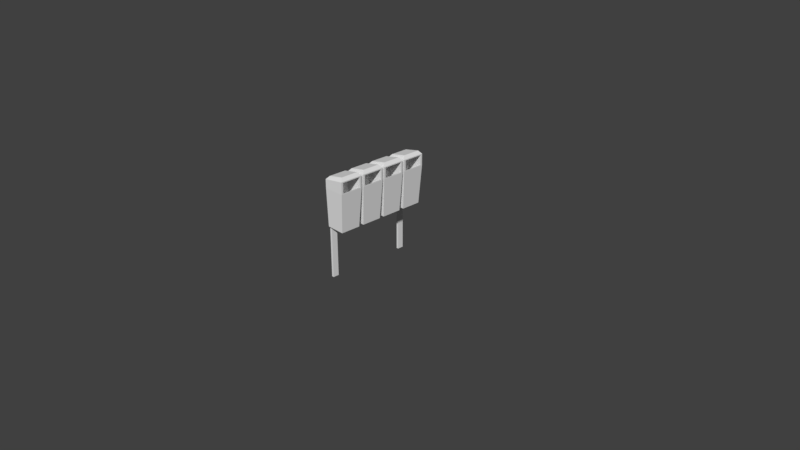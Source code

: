 # Source: lixeira.blend  (saved by Blender 2.79.0; exported with 4.5.12 LTS)
import bpy
from mathutils import Matrix  # noqa: F401  (used for matrix-valued properties, if any)

bpy.ops.wm.read_factory_settings(use_empty=True)
scene = bpy.context.scene
scene.name = 'Scene'

# ---- collections
col_collection_1 = bpy.data.collections.new('Collection 1'); scene.collection.children.link(col_collection_1)

# ---- materials (node trees are filled in below, after node groups)
mat_lixeira = bpy.data.materials.new('lixeira')
mat_lixeira.alpha_threshold = 0.0
mat_lixeira.use_transparent_shadow = False
mat_lixeira.roughness = 0.5

# ---- material node trees

# ---- world
world_world = bpy.data.worlds.new('World'); scene.world = world_world
world_world.color = (0.05088, 0.05088, 0.05088)
world_world.use_sun_shadow = False
world_world.sun_shadow_jitter_overblur = 0.0
world_world.cycles.sampling_method = 'MANUAL'

# ---- cameras
cam_camera = bpy.data.cameras.new('Camera')
cam_camera.clip_end = 100.0
cam_camera.lens = 35.0
cam_camera.sensor_width = 32.0
cam_camera.sensor_height = 18.0
cam_camera.ortho_scale = 7.314
cam_camera.dof.focus_distance = 0.0
cam_camera.dof.aperture_fstop = 128.0

# ---- meshes
me_cube_002 = bpy.data.meshes.new('Cube.002')
me_cube_002.from_pydata([(0.01444, -0.08198, 0.1043), (0.01444, -0.1016, 0.61), (0.01444, 0.1792, 0.1043), (0.01444, 0.1988, 0.61), (0.2597, -0.08198, 0.1043), (0.2965, -0.1016, 0.61), (0.2597, 0.1792, 0.1043), (0.2965, 0.1988, 0.61), (0.01444, -0.1016, 0.7192), (0.01444, 0.1988, 0.7192), (0.2965, -0.1016, 0.7655), (0.2965, 0.1988, 0.7655), (0.04874, -0.06503, 0.7601), (0.04874, 0.1623, 0.7601), (0.2622, -0.06503, 0.8064), (0.2622, 0.1623, 0.8064), (0.2965, 0.1735, 0.6231), (0.2965, -0.07622, 0.6231), (0.2965, 0.1735, 0.7524), (0.2965, -0.07622, 0.7524), (0.08571, 0.1735, 0.447), (0.08571, -0.07622, 0.447), (0.08571, 0.1735, 0.7213), (0.08571, -0.07622, 0.7213), (0.01444, 0.2455, 0.1043), (0.01444, 0.2259, 0.61), (0.01444, 0.5067, 0.1043), (0.01444, 0.5263, 0.61), (0.2597, 0.2455, 0.1043), (0.2965, 0.2259, 0.61), (0.2597, 0.5067, 0.1043), (0.2965, 0.5263, 0.61), (0.01444, 0.2259, 0.7192), (0.01444, 0.5263, 0.7192), (0.2965, 0.2259, 0.7655), (0.2965, 0.5263, 0.7655), (0.04874, 0.2625, 0.7601), (0.04874, 0.4898, 0.7601), (0.2622, 0.2625, 0.8064), (0.2622, 0.4898, 0.8064), (0.2965, 0.501, 0.6231), (0.2965, 0.2513, 0.6231), (0.2965, 0.501, 0.7524), (0.2965, 0.2513, 0.7524), (0.08571, 0.501, 0.447), (0.08571, 0.2513, 0.447), (0.08571, 0.501, 0.7213), (0.08571, 0.2513, 0.7213), (0.01444, 0.5689, 0.1043), (0.01444, 0.5493, 0.61), (0.01444, 0.8301, 0.1043), (0.01444, 0.8497, 0.61), (0.2597, 0.5689, 0.1043), (0.2965, 0.5493, 0.61), (0.2597, 0.8301, 0.1043), (0.2965, 0.8497, 0.61), (0.01444, 0.5493, 0.7192), (0.01444, 0.8497, 0.7192), (0.2965, 0.5493, 0.7655), (0.2965, 0.8497, 0.7655), (0.04874, 0.5858, 0.7601), (0.04874, 0.8131, 0.7601), (0.2622, 0.5858, 0.8064), (0.2622, 0.8131, 0.8064), (0.2965, 0.8243, 0.6231), (0.2965, 0.5746, 0.6231), (0.2965, 0.8243, 0.7524), (0.2965, 0.5746, 0.7524), (0.08571, 0.8243, 0.447), (0.08571, 0.5746, 0.447), (0.08571, 0.8243, 0.7213), (0.08571, 0.5746, 0.7213), (0.01444, 0.8943, 0.1043), (0.01444, 0.8747, 0.61), (0.01444, 1.155, 0.1043), (0.01444, 1.175, 0.61), (0.2597, 0.8943, 0.1043), (0.2965, 0.8747, 0.61), (0.2597, 1.155, 0.1043), (0.2965, 1.175, 0.61), (0.01444, 0.8747, 0.7192), (0.01444, 1.175, 0.7192), (0.2965, 0.8747, 0.7655), (0.2965, 1.175, 0.7655), (0.04874, 0.9112, 0.7601), (0.04874, 1.139, 0.7601), (0.2622, 0.9112, 0.8064), (0.2622, 1.139, 0.8064), (0.2965, 1.15, 0.6231), (0.2965, 0.9001, 0.6231), (0.2965, 1.15, 0.7524), (0.2965, 0.9001, 0.7524), (0.08571, 1.15, 0.447), (0.08571, 0.9001, 0.447), (0.08571, 1.15, 0.7213), (0.08571, 0.9001, 0.7213), (-0.01444, -0.03976, -0.6002), (-0.01444, -0.03976, 0.6002), (-0.01444, 0.03976, -0.6002), (-0.01444, 0.03976, 0.6002), (0.01444, -0.03976, -0.6002), (0.01444, -0.03976, 0.6002), (0.01444, 0.03976, -0.6002), (0.01444, 0.03976, 0.6002), (-0.01444, 1.04, -0.6002), (-0.01444, 1.04, 0.6002), (-0.01444, 1.119, -0.6002), (-0.01444, 1.119, 0.6002), (0.01444, 1.04, -0.6002), (0.01444, 1.04, 0.6002), (0.01444, 1.119, -0.6002), (0.01444, 1.119, 0.6002), (-0.01444, 1.04, 0.4352), (-0.01444, 0.03976, 0.4352), (-0.01444, 1.04, 0.5671), (-0.01444, 0.03976, 0.5671), (0.01444, 1.04, 0.4352), (0.01444, 0.03976, 0.4352), (0.01444, 1.04, 0.5671), (0.01444, 0.03976, 0.5671)], [], [(0, 1, 3, 2), (2, 3, 7, 6), (6, 7, 5, 4), (4, 5, 1, 0), (2, 6, 4, 0), (3, 1, 8, 9), (11, 9, 13, 15), (1, 5, 10, 8), (7, 3, 9, 11), (10, 5, 17, 19), (15, 13, 12, 14), (10, 11, 15, 14), (9, 8, 12, 13), (8, 10, 14, 12), (16, 18, 22, 20), (11, 10, 19, 18), (5, 7, 16, 17), (7, 11, 18, 16), (21, 20, 22, 23), (18, 19, 23, 22), (19, 17, 21, 23), (17, 16, 20, 21), (24, 25, 27, 26), (26, 27, 31, 30), (30, 31, 29, 28), (28, 29, 25, 24), (26, 30, 28, 24), (27, 25, 32, 33), (35, 33, 37, 39), (25, 29, 34, 32), (31, 27, 33, 35), (34, 29, 41, 43), (39, 37, 36, 38), (34, 35, 39, 38), (33, 32, 36, 37), (32, 34, 38, 36), (40, 42, 46, 44), (35, 34, 43, 42), (29, 31, 40, 41), (31, 35, 42, 40), (45, 44, 46, 47), (42, 43, 47, 46), (43, 41, 45, 47), (41, 40, 44, 45), (48, 49, 51, 50), (50, 51, 55, 54), (54, 55, 53, 52), (52, 53, 49, 48), (50, 54, 52, 48), (51, 49, 56, 57), (59, 57, 61, 63), (49, 53, 58, 56), (55, 51, 57, 59), (58, 53, 65, 67), (63, 61, 60, 62), (58, 59, 63, 62), (57, 56, 60, 61), (56, 58, 62, 60), (64, 66, 70, 68), (59, 58, 67, 66), (53, 55, 64, 65), (55, 59, 66, 64), (69, 68, 70, 71), (66, 67, 71, 70), (67, 65, 69, 71), (65, 64, 68, 69), (72, 73, 75, 74), (74, 75, 79, 78), (78, 79, 77, 76), (76, 77, 73, 72), (74, 78, 76, 72), (75, 73, 80, 81), (83, 81, 85, 87), (73, 77, 82, 80), (79, 75, 81, 83), (82, 77, 89, 91), (87, 85, 84, 86), (82, 83, 87, 86), (81, 80, 84, 85), (80, 82, 86, 84), (88, 90, 94, 92), (83, 82, 91, 90), (77, 79, 88, 89), (79, 83, 90, 88), (93, 92, 94, 95), (90, 91, 95, 94), (91, 89, 93, 95), (89, 88, 92, 93), (96, 97, 99, 98), (98, 99, 103, 102), (102, 103, 101, 100), (100, 101, 97, 96), (103, 99, 97, 101), (104, 105, 107, 106), (106, 107, 111, 110), (110, 111, 109, 108), (108, 109, 105, 104), (111, 107, 105, 109), (112, 113, 115, 114), (114, 115, 119, 118), (118, 119, 117, 116), (116, 117, 113, 112)])
_uv = me_cube_002.uv_layers.new(name='UVMap')
_uv.uv.foreach_set('vector', [0.9876, 0.3264, 0.9942, 0.4977, 0.8924, 0.4977, 0.8991, 0.3264, 0.5656, 0.07429, 0.5846, 0.2447, 0.4897, 0.2553, 0.483, 0.0835, 0.483, 0.0835, 0.4897, 0.2553, 0.3879, 0.2553, 0.3945, 0.0835, 0.3945, 0.0835, 0.3879, 0.2553, 0.2929, 0.2447, 0.312, 0.07429, 0.483, 0.0004172, 0.483, 0.0835, 0.3945, 0.0835, 0.3945, 0.0004172, 0.8924, 0.4977, 0.9942, 0.4977, 0.9942, 0.5347, 0.8924, 0.5347, 0.9807, 0.1495, 0.878, 0.1664, 0.8895, 0.1459, 0.9624, 0.1325, 0.8794, 0.003252, 0.9743, 0.0004172, 0.9759, 0.05279, 0.8805, 0.04003, 0.9807, 0.2062, 0.878, 0.2062, 0.878, 0.1664, 0.9807, 0.1495, 0.3879, 0.308, 0.3879, 0.2553, 0.3965, 0.2597, 0.3965, 0.3035, 0.9624, 0.1325, 0.8895, 0.1459, 0.8917, 0.05868, 0.9609, 0.06962, 0.9759, 0.05279, 0.9807, 0.1495, 0.9624, 0.1325, 0.9609, 0.06962, 0.8924, 0.5347, 0.9942, 0.5347, 0.9818, 0.5528, 0.9048, 0.5528, 0.8805, 0.04003, 0.9759, 0.05279, 0.9609, 0.06962, 0.8917, 0.05868, 0.6608, 0.4547, 0.6639, 0.4984, 0.5919, 0.4929, 0.5855, 0.4002, 0.4897, 0.308, 0.3879, 0.308, 0.3965, 0.3035, 0.4811, 0.3035, 0.3879, 0.2553, 0.4897, 0.2553, 0.4811, 0.2597, 0.3965, 0.2597, 0.4897, 0.2553, 0.4897, 0.308, 0.4811, 0.3035, 0.4811, 0.2597, 0.2071, 0.8952, 0.2917, 0.8952, 0.2917, 0.9881, 0.2071, 0.9881, 0.6639, 0.4984, 0.6574, 0.5828, 0.5855, 0.5772, 0.5919, 0.4929, 0.7529, 0.3754, 0.7104, 0.3862, 0.635, 0.3317, 0.7251, 0.3088, 0.7104, 0.3862, 0.6608, 0.4547, 0.5855, 0.4002, 0.635, 0.3317, 0.9876, 0.5536, 0.9942, 0.7249, 0.8924, 0.7249, 0.8991, 0.5536, 0.2731, 0.3827, 0.2921, 0.5531, 0.1971, 0.5637, 0.1905, 0.3919, 0.1905, 0.3919, 0.1971, 0.5637, 0.09538, 0.5637, 0.102, 0.3919, 0.102, 0.3919, 0.09538, 0.5637, 0.0004172, 0.5531, 0.01944, 0.3827, 0.1905, 0.3088, 0.1905, 0.3919, 0.102, 0.3919, 0.102, 0.3088, 0.8924, 0.7249, 0.9942, 0.7249, 0.9942, 0.7619, 0.8924, 0.7619, 0.8924, 0.8375, 0.9957, 0.8237, 0.9835, 0.8439, 0.9102, 0.855, 0.9894, 0.9867, 0.8944, 0.9867, 0.8944, 0.9343, 0.9894, 0.95, 0.8941, 0.7808, 0.9968, 0.7839, 0.9957, 0.8237, 0.8924, 0.8375, 0.09538, 0.6164, 0.09538, 0.5637, 0.104, 0.5681, 0.104, 0.6119, 0.9102, 0.855, 0.9835, 0.8439, 0.9787, 0.931, 0.9099, 0.918, 0.8944, 0.9343, 0.8924, 0.8375, 0.9102, 0.855, 0.9099, 0.918, 0.8924, 0.7619, 0.9942, 0.7619, 0.9818, 0.78, 0.9048, 0.78, 0.9894, 0.95, 0.8944, 0.9343, 0.9099, 0.918, 0.9787, 0.931, 0.4926, 0.4547, 0.4956, 0.4984, 0.4237, 0.4929, 0.4172, 0.4002, 0.1971, 0.6164, 0.09538, 0.6164, 0.104, 0.6119, 0.1886, 0.6119, 0.09538, 0.5637, 0.1971, 0.5637, 0.1886, 0.5681, 0.104, 0.5681, 0.1971, 0.5637, 0.1971, 0.6164, 0.1886, 0.6119, 0.1886, 0.5681, 0.2926, 0.8952, 0.3772, 0.8952, 0.3772, 0.9881, 0.2926, 0.9881, 0.4956, 0.4984, 0.4892, 0.5828, 0.4172, 0.5772, 0.4237, 0.4929, 0.5846, 0.3754, 0.5422, 0.3862, 0.4668, 0.3317, 0.5569, 0.3088, 0.5422, 0.3862, 0.4926, 0.4547, 0.4172, 0.4002, 0.4668, 0.3317, 0.8205, 0.7163, 0.8272, 0.8876, 0.7254, 0.8876, 0.732, 0.7163, 0.8581, 0.07429, 0.8771, 0.2447, 0.7822, 0.2553, 0.7755, 0.0835, 0.7755, 0.0835, 0.7822, 0.2553, 0.6804, 0.2553, 0.687, 0.0835, 0.687, 0.0835, 0.6804, 0.2553, 0.5855, 0.2447, 0.6045, 0.07429, 0.7755, 0.0004172, 0.7755, 0.0835, 0.687, 0.0835, 0.687, 0.0004172, 0.7254, 0.8876, 0.8272, 0.8876, 0.8272, 0.9246, 0.7254, 0.9246, 0.5665, 0.8584, 0.5803, 0.9616, 0.5601, 0.9494, 0.5489, 0.8762, 0.4172, 0.9553, 0.4172, 0.8603, 0.4696, 0.8603, 0.454, 0.9553, 0.6231, 0.8601, 0.62, 0.9628, 0.5803, 0.9616, 0.5665, 0.8584, 0.6804, 0.308, 0.6804, 0.2553, 0.689, 0.2597, 0.689, 0.3035, 0.5489, 0.8762, 0.5601, 0.9494, 0.473, 0.9446, 0.486, 0.8759, 0.4696, 0.8603, 0.5665, 0.8584, 0.5489, 0.8762, 0.486, 0.8759, 0.7254, 0.9246, 0.8272, 0.9246, 0.8148, 0.9427, 0.7378, 0.9427, 0.454, 0.9553, 0.4696, 0.8603, 0.486, 0.8759, 0.473, 0.9446, 0.4926, 0.7295, 0.4956, 0.7732, 0.4237, 0.7677, 0.4172, 0.675, 0.7822, 0.308, 0.6804, 0.308, 0.689, 0.3035, 0.7736, 0.3035, 0.6804, 0.2553, 0.7822, 0.2553, 0.7736, 0.2597, 0.689, 0.2597, 0.7822, 0.2553, 0.7822, 0.308, 0.7736, 0.3035, 0.7736, 0.2597, 0.878, 0.207, 0.9626, 0.207, 0.9626, 0.3, 0.878, 0.3, 0.4956, 0.7732, 0.4892, 0.8576, 0.4172, 0.852, 0.4237, 0.7677, 0.5846, 0.6502, 0.5422, 0.661, 0.4668, 0.6064, 0.5569, 0.5836, 0.5422, 0.661, 0.4926, 0.7295, 0.4172, 0.675, 0.4668, 0.6064, 0.6806, 0.5836, 0.6872, 0.7549, 0.5855, 0.7549, 0.5921, 0.5836, 0.2731, 0.07429, 0.2921, 0.2447, 0.1971, 0.2553, 0.1905, 0.0835, 0.1905, 0.0835, 0.1971, 0.2553, 0.09538, 0.2553, 0.102, 0.0835, 0.102, 0.0835, 0.09538, 0.2553, 0.0004172, 0.2447, 0.01944, 0.07429, 0.1905, 0.0004172, 0.1905, 0.0835, 0.102, 0.0835, 0.102, 0.0004172, 0.5855, 0.7549, 0.6872, 0.7549, 0.6872, 0.7919, 0.5855, 0.7919, 0.1497, 0.8952, 0.1635, 0.9984, 0.1433, 0.9862, 0.1321, 0.9129, 0.0004172, 0.9921, 0.0004173, 0.8971, 0.05282, 0.8971, 0.03721, 0.9921, 0.2063, 0.8969, 0.2032, 0.9996, 0.1635, 0.9984, 0.1497, 0.8952, 0.09538, 0.308, 0.09538, 0.2553, 0.104, 0.2597, 0.104, 0.3035, 0.1321, 0.9129, 0.1433, 0.9862, 0.05619, 0.9814, 0.06919, 0.9127, 0.05282, 0.8971, 0.1497, 0.8952, 0.1321, 0.9129, 0.06919, 0.9127, 0.5855, 0.7919, 0.6872, 0.7919, 0.6748, 0.81, 0.5978, 0.81, 0.03721, 0.9921, 0.05282, 0.8971, 0.06919, 0.9127, 0.05619, 0.9814, 0.1284, 0.6926, 0.08476, 0.6956, 0.09028, 0.6237, 0.183, 0.6172, 0.1971, 0.308, 0.09538, 0.308, 0.104, 0.3035, 0.1886, 0.3035, 0.09538, 0.2553, 0.1971, 0.2553, 0.1886, 0.2597, 0.104, 0.2597, 0.1971, 0.2553, 0.1971, 0.308, 0.1886, 0.3035, 0.1886, 0.2597, 0.6239, 0.8584, 0.7085, 0.8584, 0.7085, 0.9513, 0.6239, 0.9513, 0.08476, 0.6956, 0.0004172, 0.6892, 0.005939, 0.6172, 0.09028, 0.6237, 0.2077, 0.7846, 0.197, 0.7422, 0.2515, 0.6668, 0.2744, 0.7569, 0.197, 0.7422, 0.1284, 0.6926, 0.183, 0.6172, 0.2515, 0.6668, 0.3698, 0.3088, 0.3698, 0.7155, 0.3429, 0.7155, 0.3429, 0.3088, 0.4164, 0.3088, 0.4164, 0.7155, 0.4066, 0.7155, 0.4066, 0.3088, 0.4066, 0.3088, 0.4066, 0.7155, 0.3796, 0.7155, 0.3796, 0.3088, 0.3796, 0.3088, 0.3796, 0.7155, 0.3698, 0.7155, 0.3698, 0.3088, 0.3421, 0.3088, 0.3421, 0.3186, 0.3151, 0.3186, 0.3151, 0.3088, 0.8272, 0.3088, 0.8272, 0.7155, 0.8002, 0.7155, 0.8002, 0.3088, 0.8002, 0.3088, 0.8002, 0.7155, 0.7904, 0.7155, 0.7904, 0.3088, 0.7904, 0.3088, 0.7904, 0.7155, 0.7635, 0.7155, 0.7635, 0.3088, 0.7635, 0.3088, 0.7635, 0.7155, 0.7537, 0.7155, 0.7537, 0.3088, 0.3421, 0.3194, 0.3421, 0.3292, 0.3151, 0.3292, 0.3151, 0.3194, 0.3392, 0.8301, 0.0004172, 0.8301, 0.0004172, 0.7854, 0.3392, 0.7854, 0.3392, 0.8943, 0.0004173, 0.8943, 0.0004173, 0.8846, 0.3392, 0.8846, 0.3392, 0.8846, 0.0004173, 0.8846, 0.0004172, 0.8399, 0.3392, 0.8399, 0.3392, 0.8399, 0.0004172, 0.8399, 0.0004172, 0.8301, 0.3392, 0.8301])
_uv.active_render = True
_uv = me_cube_002.uv_layers.new(name='UVMap.001')
_uv.uv.foreach_set('vector', [0.08524, 0.1805, 0.08524, 0.01, 0.01, 0.01, 0.01, 0.1805, 0.01, 0.2757, 0.1805, 0.2757, 0.1805, 0.2005, 0.01, 0.2005, 0.1805, 0.1805, 0.1805, 0.01, 0.1052, 0.01, 0.1052, 0.1805, 0.01, 0.371, 0.1805, 0.371, 0.1805, 0.2957, 0.01, 0.2957, 0.2757, 0.8195, 0.2005, 0.8195, 0.2005, 0.8948, 0.2757, 0.8948, 0.8471, 0.371, 0.8471, 0.2005, 0.8195, 0.2005, 0.8195, 0.371, 0.6767, 0.9424, 0.7519, 0.9424, 0.7519, 0.9148, 0.6767, 0.9148, 0.7519, 0.1805, 0.7519, 0.01, 0.7243, 0.01, 0.7243, 0.1805, 0.2005, 0.7995, 0.371, 0.7995, 0.371, 0.7719, 0.2005, 0.7719, 0.9424, 0.7519, 0.9424, 0.6767, 0.9148, 0.6767, 0.9148, 0.7519, 0.6567, 0.6767, 0.5814, 0.6767, 0.5814, 0.7519, 0.6567, 0.7519, 0.8671, 0.9424, 0.9424, 0.9424, 0.9424, 0.9148, 0.8671, 0.9148, 0.9424, 0.6567, 0.9424, 0.5814, 0.9148, 0.5814, 0.9148, 0.6567, 0.8671, 0.8948, 0.9424, 0.8948, 0.9424, 0.8671, 0.8671, 0.8671, 0.6567, 0.01, 0.5814, 0.01, 0.5814, 0.08524, 0.6567, 0.08524, 0.9424, 0.5614, 0.9424, 0.4862, 0.9148, 0.4862, 0.9148, 0.5614, 0.7719, 0.9424, 0.8471, 0.9424, 0.8471, 0.9148, 0.7719, 0.9148, 0.9424, 0.4662, 0.9424, 0.391, 0.9148, 0.391, 0.9148, 0.4662, 0.5138, 0.391, 0.4386, 0.391, 0.4386, 0.4662, 0.5138, 0.4662, 0.5138, 0.4862, 0.4386, 0.4862, 0.4386, 0.5614, 0.5138, 0.5614, 0.609, 0.391, 0.5338, 0.391, 0.5338, 0.4662, 0.609, 0.4662, 0.609, 0.4862, 0.5338, 0.4862, 0.5338, 0.5614, 0.609, 0.5614, 0.2005, 0.5614, 0.371, 0.5614, 0.371, 0.4862, 0.2005, 0.4862, 0.5614, 0.371, 0.5614, 0.2005, 0.4862, 0.2005, 0.4862, 0.371, 0.01, 0.5614, 0.1805, 0.5614, 0.1805, 0.4862, 0.01, 0.4862, 0.5614, 0.1805, 0.5614, 0.01, 0.4862, 0.01, 0.4862, 0.1805, 0.6567, 0.2957, 0.5814, 0.2957, 0.5814, 0.371, 0.6567, 0.371, 0.01, 0.6567, 0.1805, 0.6567, 0.1805, 0.629, 0.01, 0.629, 0.9424, 0.371, 0.9424, 0.2957, 0.9148, 0.2957, 0.9148, 0.371, 0.2005, 0.6567, 0.371, 0.6567, 0.371, 0.629, 0.2005, 0.629, 0.6567, 0.5614, 0.6567, 0.391, 0.629, 0.391, 0.629, 0.5614, 0.5814, 0.9424, 0.6567, 0.9424, 0.6567, 0.9148, 0.5814, 0.9148, 0.6567, 0.5814, 0.5814, 0.5814, 0.5814, 0.6567, 0.6567, 0.6567, 0.9424, 0.2757, 0.9424, 0.2005, 0.9148, 0.2005, 0.9148, 0.2757, 0.4862, 0.9424, 0.5614, 0.9424, 0.5614, 0.9148, 0.4862, 0.9148, 0.9424, 0.1805, 0.9424, 0.1052, 0.9148, 0.1052, 0.9148, 0.1805, 0.2757, 0.6767, 0.2005, 0.6767, 0.2005, 0.7519, 0.2757, 0.7519, 0.391, 0.9424, 0.4662, 0.9424, 0.4662, 0.9148, 0.391, 0.9148, 0.9424, 0.08524, 0.9424, 0.01, 0.9148, 0.01, 0.9148, 0.08524, 0.1052, 0.9424, 0.1805, 0.9424, 0.1805, 0.9148, 0.1052, 0.9148, 0.7519, 0.391, 0.6767, 0.391, 0.6767, 0.4662, 0.7519, 0.4662, 0.4662, 0.6767, 0.391, 0.6767, 0.391, 0.7519, 0.4662, 0.7519, 0.7519, 0.4862, 0.6767, 0.4862, 0.6767, 0.5614, 0.7519, 0.5614, 0.5614, 0.6767, 0.4862, 0.6767, 0.4862, 0.7519, 0.5614, 0.7519, 0.4662, 0.371, 0.4662, 0.2005, 0.391, 0.2005, 0.391, 0.371, 0.01, 0.4662, 0.1805, 0.4662, 0.1805, 0.391, 0.01, 0.391, 0.4662, 0.1805, 0.4662, 0.01, 0.391, 0.01, 0.391, 0.1805, 0.2005, 0.371, 0.371, 0.371, 0.371, 0.2957, 0.2005, 0.2957, 0.7519, 0.5814, 0.6767, 0.5814, 0.6767, 0.6567, 0.7519, 0.6567, 0.7995, 0.1805, 0.7995, 0.01, 0.7719, 0.01, 0.7719, 0.1805, 0.7719, 0.8948, 0.8471, 0.8948, 0.8471, 0.8671, 0.7719, 0.8671, 0.7995, 0.371, 0.7995, 0.2005, 0.7719, 0.2005, 0.7719, 0.371, 0.391, 0.7995, 0.5614, 0.7995, 0.5614, 0.7719, 0.391, 0.7719, 0.8948, 0.5614, 0.8948, 0.4862, 0.8671, 0.4862, 0.8671, 0.5614, 0.8471, 0.5814, 0.7719, 0.5814, 0.7719, 0.6567, 0.8471, 0.6567, 0.5814, 0.8948, 0.6567, 0.8948, 0.6567, 0.8671, 0.5814, 0.8671, 0.8948, 0.2757, 0.8948, 0.2005, 0.8671, 0.2005, 0.8671, 0.2757, 0.1052, 0.8948, 0.1805, 0.8948, 0.1805, 0.8671, 0.1052, 0.8671, 0.8471, 0.7719, 0.7719, 0.7719, 0.7719, 0.8471, 0.8471, 0.8471, 0.8471, 0.5614, 0.8471, 0.4862, 0.8195, 0.4862, 0.8195, 0.5614, 0.01, 0.8948, 0.08524, 0.8948, 0.08524, 0.8671, 0.01, 0.8671, 0.9424, 0.8471, 0.9424, 0.7719, 0.9148, 0.7719, 0.9148, 0.8471, 0.371, 0.8195, 0.2957, 0.8195, 0.2957, 0.8948, 0.371, 0.8948, 0.4662, 0.8195, 0.391, 0.8195, 0.391, 0.8948, 0.4662, 0.8948, 0.8948, 0.391, 0.8195, 0.391, 0.8195, 0.4662, 0.8948, 0.4662, 0.5614, 0.8195, 0.4862, 0.8195, 0.4862, 0.8948, 0.5614, 0.8948, 0.2005, 0.4662, 0.371, 0.4662, 0.371, 0.391, 0.2005, 0.391, 0.2757, 0.1805, 0.2757, 0.01, 0.2005, 0.01, 0.2005, 0.1805, 0.2005, 0.2757, 0.371, 0.2757, 0.371, 0.2005, 0.2005, 0.2005, 0.371, 0.1805, 0.371, 0.01, 0.2957, 0.01, 0.2957, 0.1805, 0.8471, 0.6767, 0.7719, 0.6767, 0.7719, 0.7519, 0.8471, 0.7519, 0.01, 0.8471, 0.1805, 0.8471, 0.1805, 0.8195, 0.01, 0.8195, 0.8948, 0.371, 0.8948, 0.2957, 0.8671, 0.2957, 0.8671, 0.371, 0.5814, 0.7995, 0.7519, 0.7995, 0.7519, 0.7719, 0.5814, 0.7719, 0.7995, 0.5614, 0.7995, 0.391, 0.7719, 0.391, 0.7719, 0.5614, 0.6767, 0.8948, 0.7519, 0.8948, 0.7519, 0.8671, 0.6767, 0.8671, 0.7519, 0.6767, 0.6767, 0.6767, 0.6767, 0.7519, 0.7519, 0.7519, 0.8948, 0.6567, 0.8948, 0.5814, 0.8671, 0.5814, 0.8671, 0.6567, 0.01, 0.9424, 0.08524, 0.9424, 0.08524, 0.9148, 0.01, 0.9148, 0.8948, 0.7519, 0.8948, 0.6767, 0.8671, 0.6767, 0.8671, 0.7519, 0.7519, 0.2957, 0.6767, 0.2957, 0.6767, 0.371, 0.7519, 0.371, 0.2005, 0.9424, 0.2757, 0.9424, 0.2757, 0.9148, 0.2005, 0.9148, 0.8948, 0.8471, 0.8948, 0.7719, 0.8671, 0.7719, 0.8671, 0.8471, 0.2957, 0.9424, 0.371, 0.9424, 0.371, 0.9148, 0.2957, 0.9148, 0.371, 0.6767, 0.2957, 0.6767, 0.2957, 0.7519, 0.371, 0.7519, 0.7519, 0.2005, 0.6767, 0.2005, 0.6767, 0.2757, 0.7519, 0.2757, 0.1805, 0.6767, 0.1052, 0.6767, 0.1052, 0.7519, 0.1805, 0.7519, 0.08524, 0.6767, 0.01, 0.6767, 0.01, 0.7519, 0.08524, 0.7519, 0.8948, 0.1805, 0.8948, 0.01, 0.8671, 0.01, 0.8671, 0.1805, 0.391, 0.6567, 0.5614, 0.6567, 0.5614, 0.629, 0.391, 0.629, 0.6567, 0.2757, 0.6567, 0.1052, 0.629, 0.1052, 0.629, 0.2757, 0.01, 0.609, 0.1805, 0.609, 0.1805, 0.5814, 0.01, 0.5814, 0.99, 0.01, 0.9624, 0.01, 0.9624, 0.03762, 0.99, 0.03762, 0.4186, 0.5614, 0.4186, 0.391, 0.391, 0.391, 0.391, 0.5614, 0.2005, 0.609, 0.371, 0.609, 0.371, 0.5814, 0.2005, 0.5814, 0.609, 0.2757, 0.609, 0.1052, 0.5814, 0.1052, 0.5814, 0.2757, 0.391, 0.609, 0.5614, 0.609, 0.5614, 0.5814, 0.391, 0.5814, 0.03762, 0.9624, 0.01, 0.9624, 0.01, 0.99, 0.03762, 0.99, 0.7043, 0.1805, 0.7043, 0.01, 0.6767, 0.01, 0.6767, 0.1805, 0.01, 0.7995, 0.1805, 0.7995, 0.1805, 0.7719, 0.01, 0.7719, 0.8471, 0.1805, 0.8471, 0.01, 0.8195, 0.01, 0.8195, 0.1805, 0.5814, 0.8471, 0.7519, 0.8471, 0.7519, 0.8195, 0.5814, 0.8195])
me_cube_002.materials.append(mat_lixeira)
me_cube_002.use_remesh_preserve_volume = False
me_cube_002.use_remesh_preserve_attributes = False
me_cube_002.use_mirror_vertex_groups = False
me_cube_002.update()

# ---- objects
ob_lixeira = bpy.data.objects.new('lixeira', me_cube_002)
ob_camera = bpy.data.objects.new('Camera', cam_camera)

# ---- transforms, parenting, visibility, modifiers, constraints
ob_lixeira.location = (0.162, -0.6942, 0.6183)
ob_lixeira.lineart.crease_threshold = 0.0
ob_camera.location = (7.481, -6.508, 5.344)
ob_camera.rotation_euler = (1.109, 0.0, 0.8149)
ob_camera.lock_rotations_4d = False
ob_camera.empty_display_type = 'ARROWS'
ob_camera.color = (0.0, 0.0, 0.0, 0.0)
ob_camera.display_type = 'WIRE'
ob_camera.lineart.crease_threshold = 0.0

# ---- collection membership
col_collection_1.objects.link(ob_lixeira)
col_collection_1.objects.link(ob_camera)

# ---- scene / render settings (as saved in the file)
scene.camera = ob_camera
scene.frame_start = 1; scene.frame_end = 250; scene.frame_set(1)
scene.render.engine = 'BLENDER_EEVEE_NEXT'
scene.render.resolution_percentage = 50
scene.render.dither_intensity = 0.0
scene.cycles.use_denoising = False
scene.cycles.samples = 128
scene.cycles.sampling_pattern = 'TABULATED_SOBOL'
scene.cycles.use_adaptive_sampling = False
scene.cycles.use_light_tree = False
scene.cycles.blur_glossy = 0.0
scene.cycles.sample_clamp_indirect = 0.0
scene.view_settings.view_transform = 'Standard'
bpy.context.view_layer.update()

# ---- added for rendering (the .blend has no usable light): sun
light_auto_sun = bpy.data.lights.new('AutoSun', 'SUN')
light_auto_sun.energy = 3.0
light_auto_sun.angle = 0.0523599
ob_auto_sun = bpy.data.objects.new('AutoSun', light_auto_sun)
scene.collection.objects.link(ob_auto_sun)
ob_auto_sun.rotation_euler = (0.872665, 0.174533, 0.523599)
bpy.context.view_layer.update()
